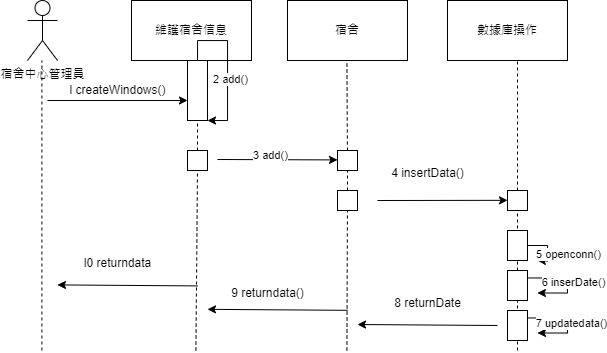

The diagram above was exported from draw.io. Its source (the exported page's mxGraphModel, read from the mxfile embedded in the PNG):
<mxGraphModel dx="1235" dy="731" grid="1" gridSize="10" guides="1" tooltips="1" connect="1" arrows="1" fold="1" page="1" pageScale="1" pageWidth="827" pageHeight="1169" math="0" shadow="0">
  <root>
    <mxCell id="WIyWlLk6GJQsqaUBKTNV-0" />
    <mxCell id="WIyWlLk6GJQsqaUBKTNV-1" parent="WIyWlLk6GJQsqaUBKTNV-0" />
    <mxCell id="q68nCGGydoX_3qnlbrFk-105" value="宿舍中心管理員" style="shape=umlActor;verticalLabelPosition=bottom;verticalAlign=top;html=1;outlineConnect=0;" vertex="1" parent="WIyWlLk6GJQsqaUBKTNV-1">
      <mxGeometry x="190" y="90" width="30" height="60" as="geometry" />
    </mxCell>
    <mxCell id="q68nCGGydoX_3qnlbrFk-106" value="數據庫操作" style="rounded=0;whiteSpace=wrap;html=1;" vertex="1" parent="WIyWlLk6GJQsqaUBKTNV-1">
      <mxGeometry x="610" y="90" width="120" height="60" as="geometry" />
    </mxCell>
    <mxCell id="q68nCGGydoX_3qnlbrFk-107" value="宿舍" style="rounded=0;whiteSpace=wrap;html=1;" vertex="1" parent="WIyWlLk6GJQsqaUBKTNV-1">
      <mxGeometry x="450" y="90" width="120" height="60" as="geometry" />
    </mxCell>
    <mxCell id="q68nCGGydoX_3qnlbrFk-108" value="維護宿舍信息" style="rounded=0;whiteSpace=wrap;html=1;" vertex="1" parent="WIyWlLk6GJQsqaUBKTNV-1">
      <mxGeometry x="294" y="90" width="120" height="60" as="geometry" />
    </mxCell>
    <mxCell id="q68nCGGydoX_3qnlbrFk-109" value="" style="endArrow=none;dashed=1;html=1;rounded=0;entryX=0.5;entryY=1;entryDx=0;entryDy=0;" edge="1" parent="WIyWlLk6GJQsqaUBKTNV-1">
      <mxGeometry width="50" height="50" relative="1" as="geometry">
        <mxPoint x="204.41000000000003" y="440" as="sourcePoint" />
        <mxPoint x="204.4099999999998" y="150" as="targetPoint" />
      </mxGeometry>
    </mxCell>
    <mxCell id="q68nCGGydoX_3qnlbrFk-110" value="" style="endArrow=none;dashed=1;html=1;rounded=0;entryX=0.5;entryY=1;entryDx=0;entryDy=0;" edge="1" parent="WIyWlLk6GJQsqaUBKTNV-1" source="q68nCGGydoX_3qnlbrFk-126">
      <mxGeometry width="50" height="50" relative="1" as="geometry">
        <mxPoint x="680" y="440" as="sourcePoint" />
        <mxPoint x="680" y="150" as="targetPoint" />
      </mxGeometry>
    </mxCell>
    <mxCell id="q68nCGGydoX_3qnlbrFk-111" value="" style="endArrow=none;dashed=1;html=1;rounded=0;" edge="1" parent="WIyWlLk6GJQsqaUBKTNV-1" source="q68nCGGydoX_3qnlbrFk-120">
      <mxGeometry width="50" height="50" relative="1" as="geometry">
        <mxPoint x="509.40999999999997" y="440" as="sourcePoint" />
        <mxPoint x="509.40999999999997" y="150" as="targetPoint" />
      </mxGeometry>
    </mxCell>
    <mxCell id="q68nCGGydoX_3qnlbrFk-117" value="" style="endArrow=none;dashed=1;html=1;rounded=0;entryX=0.5;entryY=1;entryDx=0;entryDy=0;" edge="1" parent="WIyWlLk6GJQsqaUBKTNV-1" source="q68nCGGydoX_3qnlbrFk-118">
      <mxGeometry width="50" height="50" relative="1" as="geometry">
        <mxPoint x="358.41" y="440" as="sourcePoint" />
        <mxPoint x="358.41" y="150" as="targetPoint" />
      </mxGeometry>
    </mxCell>
    <mxCell id="q68nCGGydoX_3qnlbrFk-119" value="" style="endArrow=none;dashed=1;html=1;rounded=0;entryX=0.5;entryY=1;entryDx=0;entryDy=0;" edge="1" parent="WIyWlLk6GJQsqaUBKTNV-1" source="q68nCGGydoX_3qnlbrFk-121" target="q68nCGGydoX_3qnlbrFk-118">
      <mxGeometry width="50" height="50" relative="1" as="geometry">
        <mxPoint x="358.41" y="440" as="sourcePoint" />
        <mxPoint x="358.41" y="150" as="targetPoint" />
      </mxGeometry>
    </mxCell>
    <mxCell id="q68nCGGydoX_3qnlbrFk-118" value="" style="rounded=0;whiteSpace=wrap;html=1;" vertex="1" parent="WIyWlLk6GJQsqaUBKTNV-1">
      <mxGeometry x="350" y="150" width="20" height="60" as="geometry" />
    </mxCell>
    <mxCell id="q68nCGGydoX_3qnlbrFk-122" value="" style="endArrow=none;dashed=1;html=1;rounded=0;entryX=0.5;entryY=1;entryDx=0;entryDy=0;" edge="1" parent="WIyWlLk6GJQsqaUBKTNV-1" target="q68nCGGydoX_3qnlbrFk-121">
      <mxGeometry width="50" height="50" relative="1" as="geometry">
        <mxPoint x="358.41" y="440" as="sourcePoint" />
        <mxPoint x="360" y="210" as="targetPoint" />
      </mxGeometry>
    </mxCell>
    <mxCell id="q68nCGGydoX_3qnlbrFk-121" value="" style="rounded=0;whiteSpace=wrap;html=1;" vertex="1" parent="WIyWlLk6GJQsqaUBKTNV-1">
      <mxGeometry x="350" y="240" width="20" height="20" as="geometry" />
    </mxCell>
    <mxCell id="q68nCGGydoX_3qnlbrFk-123" value="" style="endArrow=none;dashed=1;html=1;rounded=0;" edge="1" parent="WIyWlLk6GJQsqaUBKTNV-1" source="q68nCGGydoX_3qnlbrFk-124" target="q68nCGGydoX_3qnlbrFk-120">
      <mxGeometry width="50" height="50" relative="1" as="geometry">
        <mxPoint x="509.40999999999997" y="440" as="sourcePoint" />
        <mxPoint x="509.40999999999997" y="150" as="targetPoint" />
      </mxGeometry>
    </mxCell>
    <mxCell id="q68nCGGydoX_3qnlbrFk-120" value="" style="rounded=0;whiteSpace=wrap;html=1;" vertex="1" parent="WIyWlLk6GJQsqaUBKTNV-1">
      <mxGeometry x="500" y="240" width="20" height="20" as="geometry" />
    </mxCell>
    <mxCell id="q68nCGGydoX_3qnlbrFk-125" value="" style="endArrow=none;dashed=1;html=1;rounded=0;" edge="1" parent="WIyWlLk6GJQsqaUBKTNV-1" target="q68nCGGydoX_3qnlbrFk-124">
      <mxGeometry width="50" height="50" relative="1" as="geometry">
        <mxPoint x="509.40999999999997" y="440" as="sourcePoint" />
        <mxPoint x="510" y="260" as="targetPoint" />
      </mxGeometry>
    </mxCell>
    <mxCell id="q68nCGGydoX_3qnlbrFk-124" value="" style="rounded=0;whiteSpace=wrap;html=1;" vertex="1" parent="WIyWlLk6GJQsqaUBKTNV-1">
      <mxGeometry x="500" y="280" width="20" height="20" as="geometry" />
    </mxCell>
    <mxCell id="q68nCGGydoX_3qnlbrFk-127" value="" style="endArrow=none;dashed=1;html=1;rounded=0;entryX=0.5;entryY=1;entryDx=0;entryDy=0;" edge="1" parent="WIyWlLk6GJQsqaUBKTNV-1" source="q68nCGGydoX_3qnlbrFk-129" target="q68nCGGydoX_3qnlbrFk-126">
      <mxGeometry width="50" height="50" relative="1" as="geometry">
        <mxPoint x="680" y="440" as="sourcePoint" />
        <mxPoint x="680" y="150" as="targetPoint" />
      </mxGeometry>
    </mxCell>
    <mxCell id="q68nCGGydoX_3qnlbrFk-126" value="" style="rounded=0;whiteSpace=wrap;html=1;" vertex="1" parent="WIyWlLk6GJQsqaUBKTNV-1">
      <mxGeometry x="670" y="280" width="20" height="20" as="geometry" />
    </mxCell>
    <mxCell id="q68nCGGydoX_3qnlbrFk-137" style="edgeStyle=orthogonalEdgeStyle;rounded=0;orthogonalLoop=1;jettySize=auto;html=1;" edge="1" parent="WIyWlLk6GJQsqaUBKTNV-1" source="q68nCGGydoX_3qnlbrFk-130">
      <mxGeometry relative="1" as="geometry">
        <mxPoint x="700" y="350" as="targetPoint" />
      </mxGeometry>
    </mxCell>
    <mxCell id="q68nCGGydoX_3qnlbrFk-151" value="5 openconn()" style="edgeLabel;html=1;align=center;verticalAlign=middle;resizable=0;points=[];" vertex="1" connectable="0" parent="q68nCGGydoX_3qnlbrFk-137">
      <mxGeometry x="0.2342" y="5" relative="1" as="geometry">
        <mxPoint x="15" as="offset" />
      </mxGeometry>
    </mxCell>
    <mxCell id="q68nCGGydoX_3qnlbrFk-130" value="" style="rounded=0;whiteSpace=wrap;html=1;" vertex="1" parent="WIyWlLk6GJQsqaUBKTNV-1">
      <mxGeometry x="670" y="320" width="20" height="30" as="geometry" />
    </mxCell>
    <mxCell id="q68nCGGydoX_3qnlbrFk-131" value="" style="endArrow=none;dashed=1;html=1;rounded=0;entryX=0.5;entryY=1;entryDx=0;entryDy=0;" edge="1" parent="WIyWlLk6GJQsqaUBKTNV-1" target="q68nCGGydoX_3qnlbrFk-129">
      <mxGeometry width="50" height="50" relative="1" as="geometry">
        <mxPoint x="680" y="440" as="sourcePoint" />
        <mxPoint x="680" y="300" as="targetPoint" />
      </mxGeometry>
    </mxCell>
    <mxCell id="q68nCGGydoX_3qnlbrFk-129" value="" style="rounded=0;whiteSpace=wrap;html=1;" vertex="1" parent="WIyWlLk6GJQsqaUBKTNV-1">
      <mxGeometry x="670" y="360" width="20" height="30" as="geometry" />
    </mxCell>
    <mxCell id="q68nCGGydoX_3qnlbrFk-132" value="" style="rounded=0;whiteSpace=wrap;html=1;" vertex="1" parent="WIyWlLk6GJQsqaUBKTNV-1">
      <mxGeometry x="670" y="400" width="20" height="30" as="geometry" />
    </mxCell>
    <mxCell id="q68nCGGydoX_3qnlbrFk-133" style="edgeStyle=orthogonalEdgeStyle;rounded=0;orthogonalLoop=1;jettySize=auto;html=1;entryX=1;entryY=1;entryDx=0;entryDy=0;" edge="1" parent="WIyWlLk6GJQsqaUBKTNV-1" source="q68nCGGydoX_3qnlbrFk-118" target="q68nCGGydoX_3qnlbrFk-118">
      <mxGeometry relative="1" as="geometry">
        <Array as="points">
          <mxPoint x="360" y="130" />
          <mxPoint x="390" y="130" />
          <mxPoint x="390" y="210" />
        </Array>
      </mxGeometry>
    </mxCell>
    <mxCell id="q68nCGGydoX_3qnlbrFk-147" value="2 add()" style="edgeLabel;html=1;align=center;verticalAlign=middle;resizable=0;points=[];" vertex="1" connectable="0" parent="q68nCGGydoX_3qnlbrFk-133">
      <mxGeometry x="0.1851" y="2" relative="1" as="geometry">
        <mxPoint y="-1" as="offset" />
      </mxGeometry>
    </mxCell>
    <mxCell id="q68nCGGydoX_3qnlbrFk-134" value="" style="endArrow=classic;html=1;rounded=0;" edge="1" parent="WIyWlLk6GJQsqaUBKTNV-1">
      <mxGeometry width="50" height="50" relative="1" as="geometry">
        <mxPoint x="210" y="190" as="sourcePoint" />
        <mxPoint x="350" y="190" as="targetPoint" />
      </mxGeometry>
    </mxCell>
    <mxCell id="q68nCGGydoX_3qnlbrFk-135" value="" style="endArrow=classic;html=1;rounded=0;" edge="1" parent="WIyWlLk6GJQsqaUBKTNV-1">
      <mxGeometry width="50" height="50" relative="1" as="geometry">
        <mxPoint x="380" y="249" as="sourcePoint" />
        <mxPoint x="500" y="249.41" as="targetPoint" />
      </mxGeometry>
    </mxCell>
    <mxCell id="q68nCGGydoX_3qnlbrFk-148" value="3 add()" style="edgeLabel;html=1;align=center;verticalAlign=middle;resizable=0;points=[];" vertex="1" connectable="0" parent="q68nCGGydoX_3qnlbrFk-135">
      <mxGeometry x="-0.1287" y="5" relative="1" as="geometry">
        <mxPoint x="1" as="offset" />
      </mxGeometry>
    </mxCell>
    <mxCell id="q68nCGGydoX_3qnlbrFk-136" value="" style="endArrow=classic;html=1;rounded=0;" edge="1" parent="WIyWlLk6GJQsqaUBKTNV-1">
      <mxGeometry width="50" height="50" relative="1" as="geometry">
        <mxPoint x="540" y="290" as="sourcePoint" />
        <mxPoint x="670" y="289.82" as="targetPoint" />
      </mxGeometry>
    </mxCell>
    <mxCell id="q68nCGGydoX_3qnlbrFk-141" style="edgeStyle=orthogonalEdgeStyle;rounded=0;orthogonalLoop=1;jettySize=auto;html=1;" edge="1" parent="WIyWlLk6GJQsqaUBKTNV-1">
      <mxGeometry relative="1" as="geometry">
        <mxPoint x="699.94" y="382.47" as="targetPoint" />
        <mxPoint x="689.94" y="367.47" as="sourcePoint" />
        <Array as="points">
          <mxPoint x="729.94" y="367.47" />
          <mxPoint x="729.94" y="382.47" />
        </Array>
      </mxGeometry>
    </mxCell>
    <mxCell id="q68nCGGydoX_3qnlbrFk-152" value="6 inserDate()" style="edgeLabel;html=1;align=center;verticalAlign=middle;resizable=0;points=[];" vertex="1" connectable="0" parent="q68nCGGydoX_3qnlbrFk-141">
      <mxGeometry x="0.0318" y="5" relative="1" as="geometry">
        <mxPoint as="offset" />
      </mxGeometry>
    </mxCell>
    <mxCell id="q68nCGGydoX_3qnlbrFk-142" style="edgeStyle=orthogonalEdgeStyle;rounded=0;orthogonalLoop=1;jettySize=auto;html=1;" edge="1" parent="WIyWlLk6GJQsqaUBKTNV-1">
      <mxGeometry relative="1" as="geometry">
        <mxPoint x="700" y="422.47" as="targetPoint" />
        <mxPoint x="690" y="407.47" as="sourcePoint" />
        <Array as="points">
          <mxPoint x="730" y="407.47" />
          <mxPoint x="730" y="422.47" />
        </Array>
      </mxGeometry>
    </mxCell>
    <mxCell id="q68nCGGydoX_3qnlbrFk-153" value="7 updatedata()" style="edgeLabel;html=1;align=center;verticalAlign=middle;resizable=0;points=[];" vertex="1" connectable="0" parent="q68nCGGydoX_3qnlbrFk-142">
      <mxGeometry x="0.0594" y="3" relative="1" as="geometry">
        <mxPoint as="offset" />
      </mxGeometry>
    </mxCell>
    <mxCell id="q68nCGGydoX_3qnlbrFk-144" value="" style="endArrow=classic;html=1;rounded=0;" edge="1" parent="WIyWlLk6GJQsqaUBKTNV-1">
      <mxGeometry width="50" height="50" relative="1" as="geometry">
        <mxPoint x="660" y="415.00000000000006" as="sourcePoint" />
        <mxPoint x="520" y="414" as="targetPoint" />
      </mxGeometry>
    </mxCell>
    <mxCell id="q68nCGGydoX_3qnlbrFk-145" value="" style="endArrow=classic;html=1;rounded=0;" edge="1" parent="WIyWlLk6GJQsqaUBKTNV-1">
      <mxGeometry width="50" height="50" relative="1" as="geometry">
        <mxPoint x="510" y="399.82000000000005" as="sourcePoint" />
        <mxPoint x="370" y="398.82" as="targetPoint" />
      </mxGeometry>
    </mxCell>
    <mxCell id="q68nCGGydoX_3qnlbrFk-146" value="" style="endArrow=classic;html=1;rounded=0;" edge="1" parent="WIyWlLk6GJQsqaUBKTNV-1">
      <mxGeometry width="50" height="50" relative="1" as="geometry">
        <mxPoint x="360" y="375.4100000000001" as="sourcePoint" />
        <mxPoint x="220" y="374.40999999999997" as="targetPoint" />
      </mxGeometry>
    </mxCell>
    <mxCell id="q68nCGGydoX_3qnlbrFk-149" value="4 insertData()" style="text;html=1;align=center;verticalAlign=middle;resizable=0;points=[];autosize=1;strokeColor=none;fillColor=none;" vertex="1" parent="WIyWlLk6GJQsqaUBKTNV-1">
      <mxGeometry x="540" y="248" width="100" height="30" as="geometry" />
    </mxCell>
    <mxCell id="q68nCGGydoX_3qnlbrFk-150" value="l createWindows()" style="text;html=1;align=center;verticalAlign=middle;resizable=0;points=[];autosize=1;strokeColor=none;fillColor=none;" vertex="1" parent="WIyWlLk6GJQsqaUBKTNV-1">
      <mxGeometry x="220" y="165" width="120" height="30" as="geometry" />
    </mxCell>
    <mxCell id="q68nCGGydoX_3qnlbrFk-154" value="8 returnDate" style="text;html=1;align=center;verticalAlign=middle;resizable=0;points=[];autosize=1;strokeColor=none;fillColor=none;" vertex="1" parent="WIyWlLk6GJQsqaUBKTNV-1">
      <mxGeometry x="545" y="378" width="90" height="30" as="geometry" />
    </mxCell>
    <mxCell id="q68nCGGydoX_3qnlbrFk-155" value="9 returndata()" style="text;html=1;align=center;verticalAlign=middle;resizable=0;points=[];autosize=1;strokeColor=none;fillColor=none;" vertex="1" parent="WIyWlLk6GJQsqaUBKTNV-1">
      <mxGeometry x="380" y="368" width="100" height="30" as="geometry" />
    </mxCell>
    <mxCell id="q68nCGGydoX_3qnlbrFk-156" value="l0 returndata" style="text;html=1;align=center;verticalAlign=middle;resizable=0;points=[];autosize=1;strokeColor=none;fillColor=none;" vertex="1" parent="WIyWlLk6GJQsqaUBKTNV-1">
      <mxGeometry x="235" y="338" width="90" height="30" as="geometry" />
    </mxCell>
  </root>
</mxGraphModel>